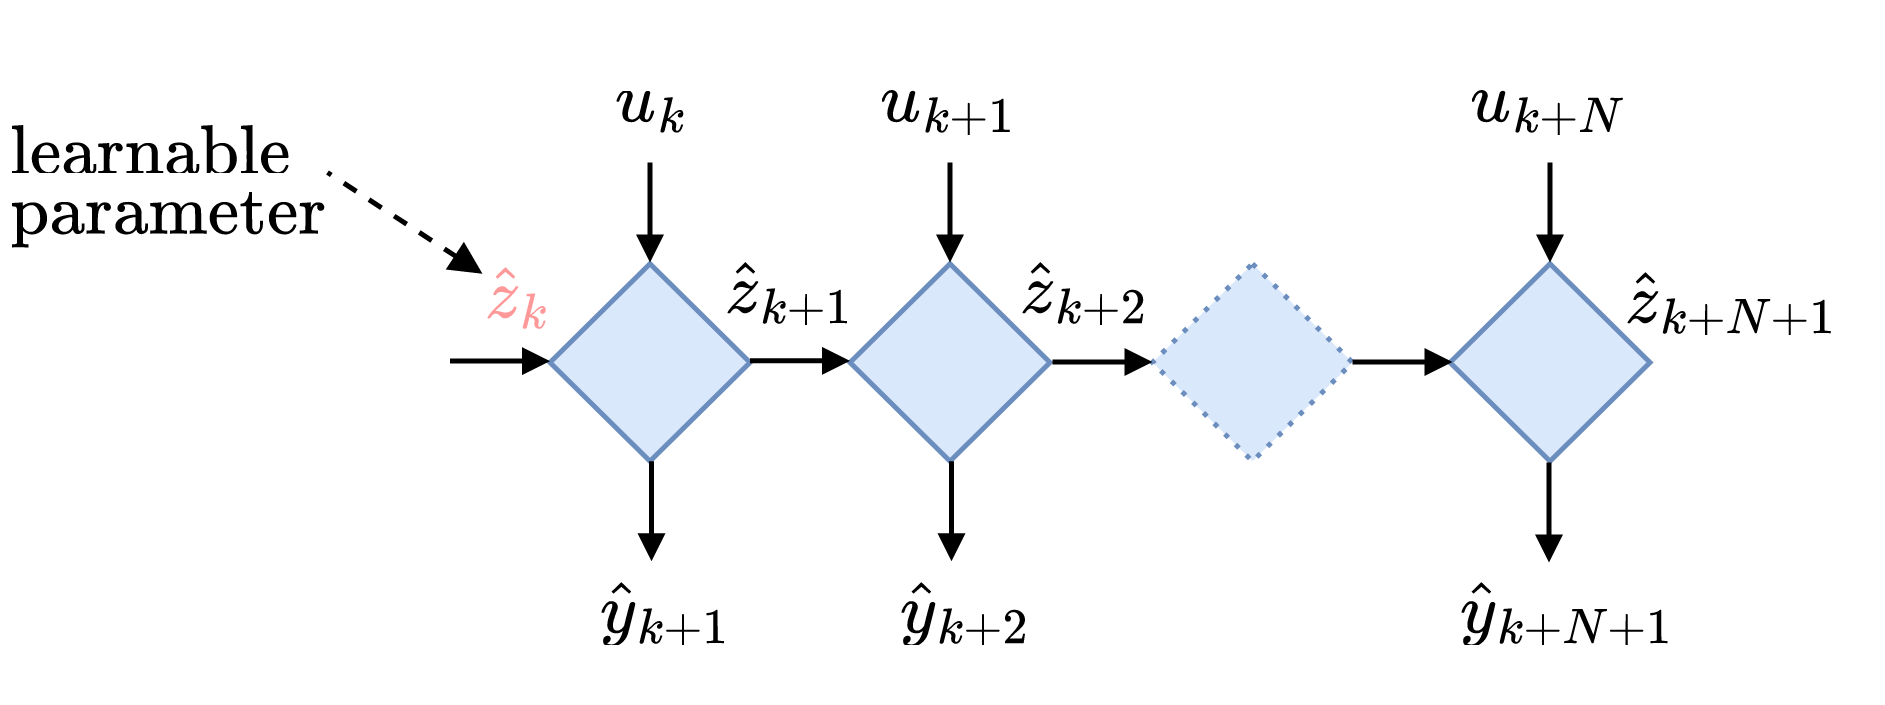

The diagram above was exported from draw.io. Its source (the exported page's mxGraphModel, read from the mxfile embedded in the PNG):
<mxGraphModel dx="1164" dy="570" grid="1" gridSize="10" guides="1" tooltips="1" connect="1" arrows="1" fold="1" page="1" pageScale="1" pageWidth="827" pageHeight="1169" math="1" shadow="0">
  <root>
    <mxCell id="0" />
    <mxCell id="1" parent="0" />
    <mxCell id="2" value="" style="rhombus;whiteSpace=wrap;html=1;fillColor=#dae8fc;strokeColor=#6c8ebf;" vertex="1" parent="1">
      <mxGeometry x="274.5" y="1688.25" width="40" height="39.5" as="geometry" />
    </mxCell>
    <mxCell id="3" value="" style="rhombus;whiteSpace=wrap;html=1;fillColor=#dae8fc;strokeColor=#6c8ebf;" vertex="1" parent="1">
      <mxGeometry x="334.5" y="1688.25" width="40" height="39.5" as="geometry" />
    </mxCell>
    <mxCell id="4" value="" style="endArrow=block;html=1;rounded=0;endSize=3;endFill=1;" edge="1" parent="1">
      <mxGeometry width="50" height="50" relative="1" as="geometry">
        <mxPoint x="314.5" y="1707.67" as="sourcePoint" />
        <mxPoint x="334.5" y="1707.67" as="targetPoint" />
      </mxGeometry>
    </mxCell>
    <mxCell id="5" value="$$\hat z_{k+1}$$" style="text;html=1;strokeColor=none;fillColor=none;align=center;verticalAlign=middle;whiteSpace=wrap;rounded=0;" vertex="1" parent="1">
      <mxGeometry x="292.5" y="1678" width="60" height="30" as="geometry" />
    </mxCell>
    <mxCell id="6" value="$$\hat z_{k+2}$$" style="text;html=1;strokeColor=none;fillColor=none;align=center;verticalAlign=middle;whiteSpace=wrap;rounded=0;" vertex="1" parent="1">
      <mxGeometry x="352" y="1678" width="60" height="30" as="geometry" />
    </mxCell>
    <mxCell id="7" value="" style="rhombus;whiteSpace=wrap;html=1;dashed=1;dashPattern=1 2;fillColor=#dae8fc;strokeColor=#6c8ebf;" vertex="1" parent="1">
      <mxGeometry x="395" y="1688.25" width="40" height="39.5" as="geometry" />
    </mxCell>
    <mxCell id="8" value="" style="endArrow=block;html=1;rounded=0;endSize=3;endFill=1;" edge="1" parent="1">
      <mxGeometry width="50" height="50" relative="1" as="geometry">
        <mxPoint x="375" y="1707.9" as="sourcePoint" />
        <mxPoint x="395" y="1707.9" as="targetPoint" />
      </mxGeometry>
    </mxCell>
    <mxCell id="9" value="" style="rhombus;whiteSpace=wrap;html=1;fillColor=#dae8fc;strokeColor=#6c8ebf;" vertex="1" parent="1">
      <mxGeometry x="454.5" y="1688.25" width="40" height="39.5" as="geometry" />
    </mxCell>
    <mxCell id="10" value="$$\hat z_{k+N+1}$$" style="text;html=1;strokeColor=none;fillColor=none;align=center;verticalAlign=middle;whiteSpace=wrap;rounded=0;" vertex="1" parent="1">
      <mxGeometry x="480.5" y="1680" width="60" height="30" as="geometry" />
    </mxCell>
    <mxCell id="11" value="" style="endArrow=block;html=1;rounded=0;endSize=3;endFill=1;" edge="1" parent="1">
      <mxGeometry width="50" height="50" relative="1" as="geometry">
        <mxPoint x="435" y="1707.9" as="sourcePoint" />
        <mxPoint x="455" y="1707.9" as="targetPoint" />
      </mxGeometry>
    </mxCell>
    <mxCell id="12" value="" style="endArrow=block;html=1;rounded=0;endSize=3;endFill=1;" edge="1" parent="1">
      <mxGeometry width="50" height="50" relative="1" as="geometry">
        <mxPoint x="294.49999999999994" y="1668" as="sourcePoint" />
        <mxPoint x="294.49999999999994" y="1688" as="targetPoint" />
      </mxGeometry>
    </mxCell>
    <mxCell id="13" value="&lt;font color=&quot;#ff9999&quot;&gt;$$\hat z_k$$&lt;/font&gt;" style="text;html=1;strokeColor=none;fillColor=none;align=center;verticalAlign=middle;whiteSpace=wrap;rounded=0;" vertex="1" parent="1">
      <mxGeometry x="239" y="1679" width="60" height="30" as="geometry" />
    </mxCell>
    <mxCell id="14" value="$$u_k$$" style="text;html=1;strokeColor=none;fillColor=none;align=center;verticalAlign=middle;whiteSpace=wrap;rounded=0;" vertex="1" parent="1">
      <mxGeometry x="264.5" y="1640" width="60" height="30" as="geometry" />
    </mxCell>
    <mxCell id="15" value="" style="endArrow=block;html=1;rounded=0;endSize=3;endFill=1;" edge="1" parent="1">
      <mxGeometry width="50" height="50" relative="1" as="geometry">
        <mxPoint x="354.49999999999994" y="1668" as="sourcePoint" />
        <mxPoint x="354.49999999999994" y="1688" as="targetPoint" />
      </mxGeometry>
    </mxCell>
    <mxCell id="16" value="&lt;div&gt;$$u_{k+1}$$&lt;/div&gt;" style="text;html=1;strokeColor=none;fillColor=none;align=center;verticalAlign=middle;whiteSpace=wrap;rounded=0;" vertex="1" parent="1">
      <mxGeometry x="324.5" y="1640" width="60" height="30" as="geometry" />
    </mxCell>
    <mxCell id="17" value="" style="endArrow=block;html=1;rounded=0;endSize=3;endFill=1;" edge="1" parent="1">
      <mxGeometry width="50" height="50" relative="1" as="geometry">
        <mxPoint x="474.5" y="1668" as="sourcePoint" />
        <mxPoint x="474.5" y="1688" as="targetPoint" />
      </mxGeometry>
    </mxCell>
    <mxCell id="18" value="$$u_{k+N}$$" style="text;html=1;strokeColor=none;fillColor=none;align=center;verticalAlign=middle;whiteSpace=wrap;rounded=0;" vertex="1" parent="1">
      <mxGeometry x="444.5" y="1640" width="60" height="30" as="geometry" />
    </mxCell>
    <mxCell id="19" value="" style="endArrow=block;html=1;rounded=0;endSize=3;endFill=1;" edge="1" parent="1">
      <mxGeometry width="50" height="50" relative="1" as="geometry">
        <mxPoint x="254.5" y="1707.72" as="sourcePoint" />
        <mxPoint x="274.5" y="1707.72" as="targetPoint" />
      </mxGeometry>
    </mxCell>
    <mxCell id="20" value="" style="endArrow=none;dashed=1;html=1;rounded=0;endFill=0;startArrow=block;startFill=1;endSize=5;startSize=4;" edge="1" parent="1">
      <mxGeometry width="50" height="50" relative="1" as="geometry">
        <mxPoint x="261" y="1690.25" as="sourcePoint" />
        <mxPoint x="230" y="1670" as="targetPoint" />
      </mxGeometry>
    </mxCell>
    <mxCell id="21" value="$$\mathrm{learnable}$$" style="text;html=1;strokeColor=none;fillColor=none;align=center;verticalAlign=middle;whiteSpace=wrap;rounded=0;" vertex="1" parent="1">
      <mxGeometry x="165.25" y="1650" width="60" height="30" as="geometry" />
    </mxCell>
    <mxCell id="22" value="$$\mathrm{parameter}$$" style="text;html=1;strokeColor=none;fillColor=none;align=center;verticalAlign=middle;whiteSpace=wrap;rounded=0;" vertex="1" parent="1">
      <mxGeometry x="169" y="1663.25" width="60" height="30" as="geometry" />
    </mxCell>
    <mxCell id="23" value="" style="endArrow=block;html=1;rounded=0;endSize=3;endFill=1;" edge="1" parent="1">
      <mxGeometry width="50" height="50" relative="1" as="geometry">
        <mxPoint x="294.79999999999995" y="1727.75" as="sourcePoint" />
        <mxPoint x="294.79999999999995" y="1747.75" as="targetPoint" />
      </mxGeometry>
    </mxCell>
    <mxCell id="24" value="$$\hat y_{k+1}$$" style="text;html=1;strokeColor=none;fillColor=none;align=center;verticalAlign=middle;whiteSpace=wrap;rounded=0;" vertex="1" parent="1">
      <mxGeometry x="268" y="1741.75" width="60" height="30" as="geometry" />
    </mxCell>
    <mxCell id="25" value="" style="endArrow=block;html=1;rounded=0;endSize=3;endFill=1;" edge="1" parent="1">
      <mxGeometry width="50" height="50" relative="1" as="geometry">
        <mxPoint x="354.79999999999995" y="1727.75" as="sourcePoint" />
        <mxPoint x="354.79999999999995" y="1747.75" as="targetPoint" />
      </mxGeometry>
    </mxCell>
    <mxCell id="26" value="$$\hat y_{k+2}$$" style="text;html=1;strokeColor=none;fillColor=none;align=center;verticalAlign=middle;whiteSpace=wrap;rounded=0;" vertex="1" parent="1">
      <mxGeometry x="328" y="1741.75" width="60" height="30" as="geometry" />
    </mxCell>
    <mxCell id="27" value="" style="endArrow=block;html=1;rounded=0;endSize=3;endFill=1;" edge="1" parent="1">
      <mxGeometry width="50" height="50" relative="1" as="geometry">
        <mxPoint x="474.29999999999995" y="1728" as="sourcePoint" />
        <mxPoint x="474.29999999999995" y="1748" as="targetPoint" />
      </mxGeometry>
    </mxCell>
    <mxCell id="28" value="$$\hat y_{k+N+1}$$" style="text;html=1;strokeColor=none;fillColor=none;align=center;verticalAlign=middle;whiteSpace=wrap;rounded=0;" vertex="1" parent="1">
      <mxGeometry x="447.5" y="1742" width="60" height="30" as="geometry" />
    </mxCell>
  </root>
</mxGraphModel>